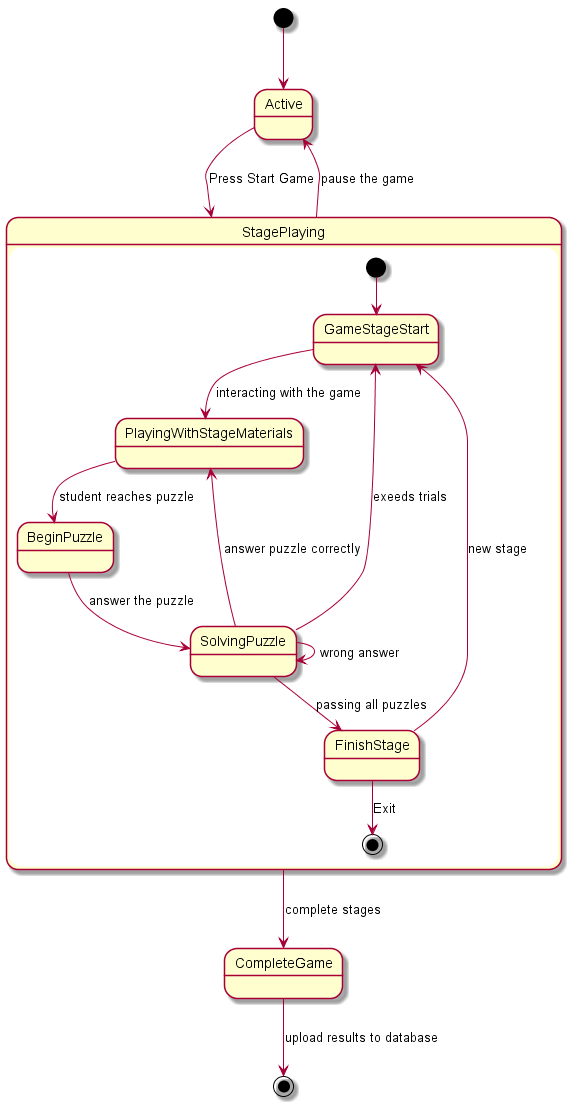

The diagram above was rendered by PlantUML. Its source (embedded in the PNG):
@startuml
[*] --> Active

Active --> StagePlaying: Press Start Game



state StagePlaying {

[*] --> GameStageStart
GameStageStart --> PlayingWithStageMaterials: interacting with the game

PlayingWithStageMaterials --> BeginPuzzle: student reaches puzzle

BeginPuzzle --> SolvingPuzzle: answer the puzzle
SolvingPuzzle --> SolvingPuzzle: wrong answer
SolvingPuzzle --> PlayingWithStageMaterials: answer puzzle correctly
SolvingPuzzle --> GameStageStart: exeeds trials
SolvingPuzzle --> FinishStage: passing all puzzles
FinishStage -->GameStageStart: new stage
FinishStage -->[*]: Exit
}
StagePlaying --> Active: pause the game

StagePlaying --> CompleteGame: complete stages
CompleteGame --> [*]: upload results to database
@enduml